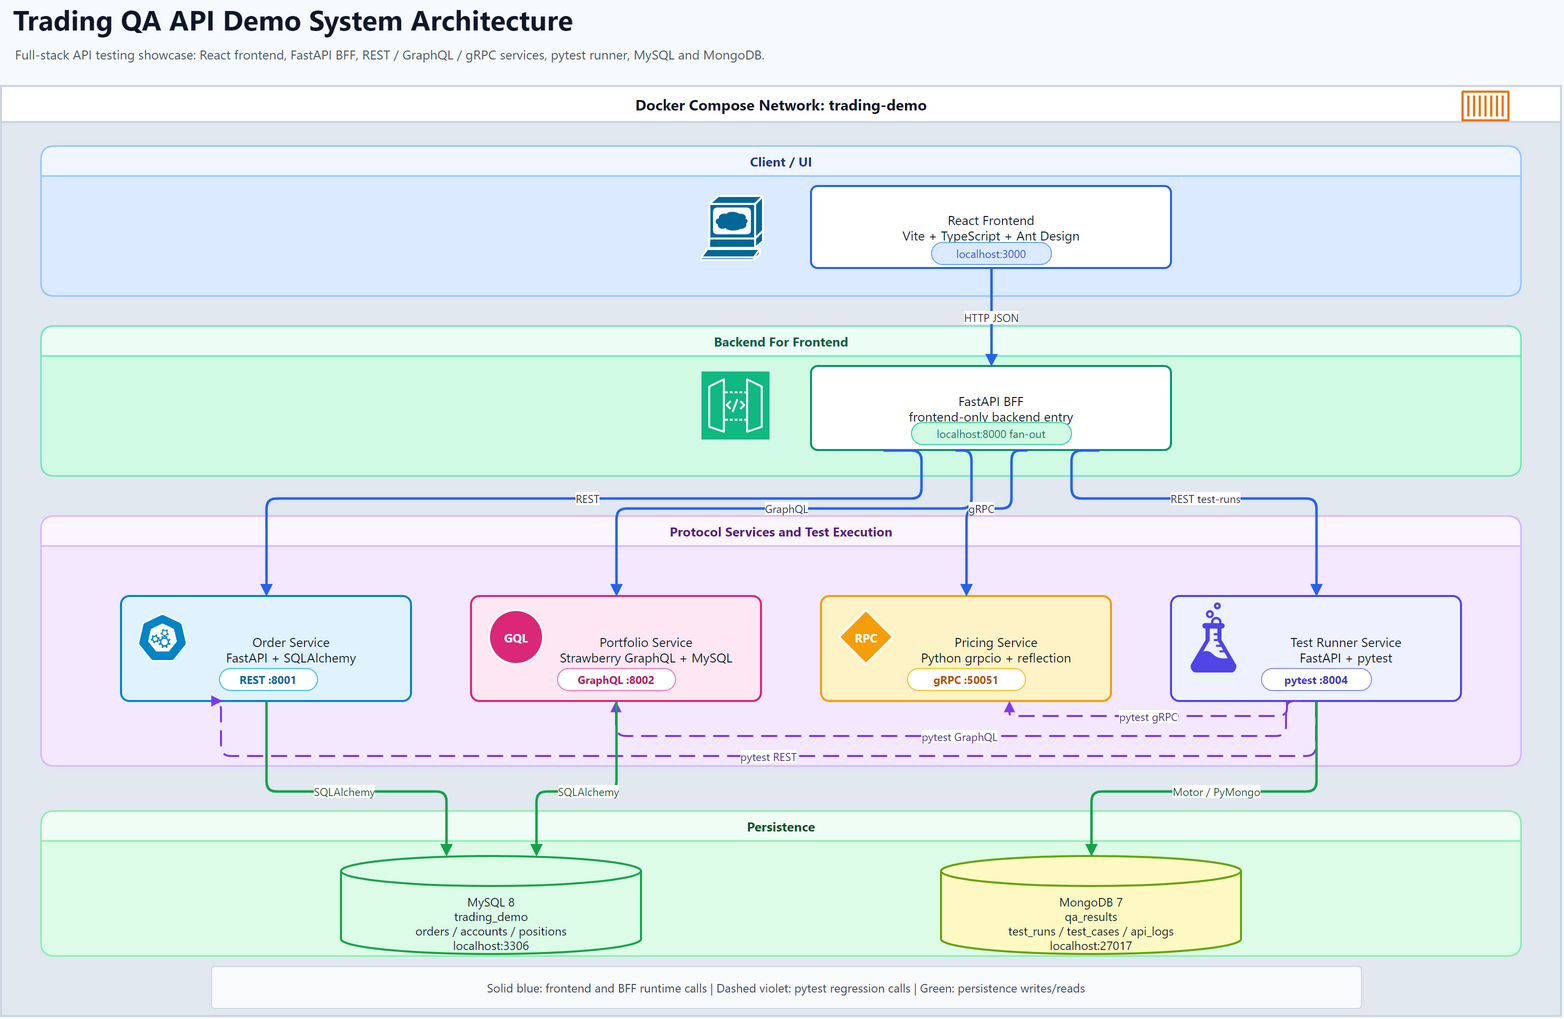

The diagram above was exported from draw.io. Its source (the exported page's mxGraphModel, read from the mxfile embedded in the PNG):
<mxGraphModel dx="1600" dy="1000" grid="1" gridSize="10" guides="1" tooltips="1" connect="1" arrows="1" fold="1" page="1" pageScale="1" pageWidth="1650" pageHeight="1120" math="0" shadow="0" background="#F7FAFC">
  <root>
    <mxCell id="0" />
    <mxCell id="1" parent="0" />
    <mxCell id="title" value="Trading QA API Demo System Architecture" style="text;html=1;strokeColor=none;fillColor=none;align=left;verticalAlign=middle;whiteSpace=wrap;rounded=0;fontFamily=Segoe UI;fontSize=28;fontStyle=1;fontColor=#0F172A;" vertex="1" parent="1">
      <mxGeometry x="50" y="24" width="900" height="38" as="geometry" />
    </mxCell>
    <mxCell id="subtitle" value="Full-stack API testing showcase: React frontend, FastAPI BFF, REST / GraphQL / gRPC services, pytest runner, MySQL and MongoDB." style="text;html=1;strokeColor=none;fillColor=none;align=left;verticalAlign=middle;whiteSpace=wrap;rounded=0;fontFamily=Segoe UI;fontSize=13;fontColor=#475569;" vertex="1" parent="1">
      <mxGeometry x="52" y="66" width="1180" height="24" as="geometry" />
    </mxCell>
    <mxCell id="docker_network" value="Docker Compose Network: trading-demo" style="swimlane;html=1;whiteSpace=wrap;rounded=0;collapsible=0;recursiveResize=0;startSize=36;container=1;pointerEvents=0;fontFamily=Segoe UI;fontSize=15;fontStyle=1;fontColor=#0F172A;fillColor=#FFFFFF;strokeColor=#CBD5E1;strokeWidth=2;swimlaneFillColor=#E2E8F0;horizontal=1;" vertex="1" parent="1">
      <mxGeometry x="40" y="110" width="1560" height="930" as="geometry" />
    </mxCell>
    <mxCell id="docker_icon" value="" style="sketch=0;outlineConnect=0;fontColor=#232F3E;gradientColor=none;fillColor=#ED7100;strokeColor=none;dashed=0;verticalLabelPosition=bottom;verticalAlign=top;align=center;html=1;fontSize=12;fontStyle=0;aspect=fixed;pointerEvents=1;shape=mxgraph.aws4.container_1;" vertex="1" parent="1">
      <mxGeometry x="1500" y="114" width="48" height="31" as="geometry" />
    </mxCell>
    <mxCell id="client_tier" value="Client / UI" style="swimlane;html=1;whiteSpace=wrap;rounded=1;collapsible=0;recursiveResize=0;startSize=30;container=1;pointerEvents=0;fontFamily=Segoe UI;fontSize=13;fontStyle=1;fontColor=#1E3A8A;fillColor=#EFF6FF;strokeColor=#93C5FD;strokeWidth=1.5;swimlaneFillColor=#DBEAFE;" vertex="1" parent="1">
      <mxGeometry x="80" y="170" width="1480" height="150" as="geometry" />
    </mxCell>
    <mxCell id="api_tier" value="Backend For Frontend" style="swimlane;html=1;whiteSpace=wrap;rounded=1;collapsible=0;recursiveResize=0;startSize=30;container=1;pointerEvents=0;fontFamily=Segoe UI;fontSize=13;fontStyle=1;fontColor=#065F46;fillColor=#ECFDF5;strokeColor=#6EE7B7;strokeWidth=1.5;swimlaneFillColor=#D1FAE5;" vertex="1" parent="1">
      <mxGeometry x="80" y="350" width="1480" height="150" as="geometry" />
    </mxCell>
    <mxCell id="service_tier" value="Protocol Services and Test Execution" style="swimlane;html=1;whiteSpace=wrap;rounded=1;collapsible=0;recursiveResize=0;startSize=30;container=1;pointerEvents=0;fontFamily=Segoe UI;fontSize=13;fontStyle=1;fontColor=#581C87;fillColor=#FAF5FF;strokeColor=#D8B4FE;strokeWidth=1.5;swimlaneFillColor=#F3E8FF;" vertex="1" parent="1">
      <mxGeometry x="80" y="540" width="1480" height="250" as="geometry" />
    </mxCell>
    <mxCell id="data_tier" value="Persistence" style="swimlane;html=1;whiteSpace=wrap;rounded=1;collapsible=0;recursiveResize=0;startSize=30;container=1;pointerEvents=0;fontFamily=Segoe UI;fontSize=13;fontStyle=1;fontColor=#14532D;fillColor=#F0FDF4;strokeColor=#86EFAC;strokeWidth=1.5;swimlaneFillColor=#DCFCE7;" vertex="1" parent="1">
      <mxGeometry x="80" y="835" width="1480" height="145" as="geometry" />
    </mxCell>
    <mxCell id="browser_icon" value="" style="sketch=0;html=1;pointerEvents=1;dashed=0;fillColor=#036897;strokeColor=#FFFFFF;strokeWidth=2;verticalLabelPosition=bottom;verticalAlign=top;align=center;outlineConnect=0;shape=mxgraph.cisco.computers_and_peripherals.web_browser;" vertex="1" parent="1">
      <mxGeometry x="740" y="220" width="62" height="64" as="geometry" />
    </mxCell>
    <mxCell id="frontend" value="React Frontend&#10;Vite + TypeScript + Ant Design" style="rounded=1;whiteSpace=wrap;html=1;arcSize=8;fillColor=#FFFFFF;strokeColor=#2563EB;strokeWidth=2;fontFamily=Segoe UI;fontSize=13;fontColor=#0F172A;align=center;verticalAlign=middle;spacing=10;shadow=0;" vertex="1" parent="1">
      <mxGeometry x="850" y="210" width="360" height="82" as="geometry" />
    </mxCell>
    <mxCell id="frontend_badge" value="localhost:3000" style="rounded=1;whiteSpace=wrap;html=1;arcSize=50;fillColor=#DBEAFE;strokeColor=#60A5FA;fontFamily=Segoe UI;fontSize=11;fontColor=#1D4ED8;align=center;verticalAlign=middle;" vertex="1" parent="1">
      <mxGeometry x="970" y="266" width="120" height="22" as="geometry" />
    </mxCell>
    <mxCell id="gateway_icon" value="" style="sketch=0;points=[[0,0,0],[0.25,0,0],[0.5,0,0],[0.75,0,0],[1,0,0],[0,1,0],[0.25,1,0],[0.5,1,0],[0.75,1,0],[1,1,0],[0,0.25,0],[0,0.5,0],[0,0.75,0],[1,0.25,0],[1,0.5,0],[1,0.75,0]];outlineConnect=0;fontColor=#232F3E;fillColor=#10B981;strokeColor=#FFFFFF;dashed=0;verticalLabelPosition=bottom;verticalAlign=top;align=center;html=1;fontSize=12;fontStyle=0;aspect=fixed;shape=mxgraph.aws4.resourceIcon;resIcon=mxgraph.aws4.api_gateway;" vertex="1" parent="1">
      <mxGeometry x="740" y="395" width="68" height="68" as="geometry" />
    </mxCell>
    <mxCell id="bff" value="FastAPI BFF&#10;frontend-only backend entry" style="rounded=1;whiteSpace=wrap;html=1;arcSize=8;fillColor=#FFFFFF;strokeColor=#059669;strokeWidth=2;fontFamily=Segoe UI;fontSize=13;fontColor=#0F172A;align=center;verticalAlign=middle;spacing=10;shadow=0;" vertex="1" parent="1">
      <mxGeometry x="850" y="390" width="360" height="84" as="geometry" />
    </mxCell>
    <mxCell id="bff_badge" value="localhost:8000 fan-out" style="rounded=1;whiteSpace=wrap;html=1;arcSize=50;fillColor=#D1FAE5;strokeColor=#34D399;fontFamily=Segoe UI;fontSize=11;fontColor=#047857;align=center;verticalAlign=middle;" vertex="1" parent="1">
      <mxGeometry x="950" y="446" width="160" height="22" as="geometry" />
    </mxCell>
    <mxCell id="order_icon" value="" style="aspect=fixed;sketch=0;html=1;dashed=0;whitespace=wrap;verticalLabelPosition=bottom;verticalAlign=top;fillColor=#0284C7;strokeColor=#FFFFFF;points=[[0.005,0.63,0],[0.1,0.2,0],[0.9,0.2,0],[0.5,0,0],[0.995,0.63,0],[0.72,0.99,0],[0.5,1,0],[0.28,0.99,0]];shape=mxgraph.kubernetes.icon2;prIcon=api;" vertex="1" parent="1">
      <mxGeometry x="176" y="637" width="50" height="48" as="geometry" />
    </mxCell>
    <mxCell id="order_service" value="Order Service&#10;FastAPI + SQLAlchemy" style="rounded=1;whiteSpace=wrap;html=1;arcSize=8;fillColor=#E0F2FE;strokeColor=#0284C7;strokeWidth=2;fontFamily=Segoe UI;fontSize=13;fontColor=#0F172A;align=center;verticalAlign=middle;spacingLeft=62;spacingRight=12;shadow=0;" vertex="1" parent="1">
      <mxGeometry x="160" y="620" width="290" height="105" as="geometry" />
    </mxCell>
    <mxCell id="rest_badge" value="REST :8001" style="rounded=1;whiteSpace=wrap;html=1;arcSize=50;fillColor=#FFFFFF;strokeColor=#38BDF8;fontFamily=Segoe UI;fontSize=11;fontStyle=1;fontColor=#0369A1;align=center;verticalAlign=middle;" vertex="1" parent="1">
      <mxGeometry x="258" y="692" width="98" height="22" as="geometry" />
    </mxCell>
    <mxCell id="portfolio_icon" value="GQL" style="ellipse;whiteSpace=wrap;html=1;aspect=fixed;fillColor=#DB2777;strokeColor=#FFFFFF;strokeWidth=2;fontFamily=Segoe UI;fontSize=12;fontStyle=1;fontColor=#FFFFFF;align=center;verticalAlign=middle;" vertex="1" parent="1">
      <mxGeometry x="528" y="634" width="54" height="54" as="geometry" />
    </mxCell>
    <mxCell id="portfolio_service" value="Portfolio Service&#10;Strawberry GraphQL + MySQL" style="rounded=1;whiteSpace=wrap;html=1;arcSize=8;fillColor=#FCE7F3;strokeColor=#DB2777;strokeWidth=2;fontFamily=Segoe UI;fontSize=13;fontColor=#0F172A;align=center;verticalAlign=middle;spacingLeft=72;spacingRight=12;shadow=0;" vertex="1" parent="1">
      <mxGeometry x="510" y="620" width="290" height="105" as="geometry" />
    </mxCell>
    <mxCell id="graphql_badge" value="GraphQL :8002" style="rounded=1;whiteSpace=wrap;html=1;arcSize=50;fillColor=#FFFFFF;strokeColor=#F472B6;fontFamily=Segoe UI;fontSize=11;fontStyle=1;fontColor=#BE185D;align=center;verticalAlign=middle;" vertex="1" parent="1">
      <mxGeometry x="596" y="692" width="118" height="22" as="geometry" />
    </mxCell>
    <mxCell id="pricing_icon" value="RPC" style="rhombus;whiteSpace=wrap;html=1;fillColor=#F59E0B;strokeColor=#FFFFFF;strokeWidth=2;fontFamily=Segoe UI;fontSize=12;fontStyle=1;fontColor=#FFFFFF;align=center;verticalAlign=middle;" vertex="1" parent="1">
      <mxGeometry x="878" y="634" width="54" height="54" as="geometry" />
    </mxCell>
    <mxCell id="pricing_service" value="Pricing Service&#10;Python grpcio + reflection" style="rounded=1;whiteSpace=wrap;html=1;arcSize=8;fillColor=#FEF3C7;strokeColor=#F59E0B;strokeWidth=2;fontFamily=Segoe UI;fontSize=13;fontColor=#0F172A;align=center;verticalAlign=middle;spacingLeft=72;spacingRight=12;shadow=0;" vertex="1" parent="1">
      <mxGeometry x="860" y="620" width="290" height="105" as="geometry" />
    </mxCell>
    <mxCell id="grpc_badge" value="gRPC :50051" style="rounded=1;whiteSpace=wrap;html=1;arcSize=50;fillColor=#FFFFFF;strokeColor=#FBBF24;fontFamily=Segoe UI;fontSize=11;fontStyle=1;fontColor=#B45309;align=center;verticalAlign=middle;" vertex="1" parent="1">
      <mxGeometry x="946" y="692" width="118" height="22" as="geometry" />
    </mxCell>
    <mxCell id="runner_icon" value="" style="sketch=0;html=1;aspect=fixed;strokeColor=none;shadow=0;fillColor=#4F46E5;verticalAlign=top;labelPosition=center;verticalLabelPosition=bottom;shape=mxgraph.gcp2.biomedical_beaker;" vertex="1" parent="1">
      <mxGeometry x="1228" y="626" width="48" height="70" as="geometry" />
    </mxCell>
    <mxCell id="test_runner" value="Test Runner Service&#10;FastAPI + pytest" style="rounded=1;whiteSpace=wrap;html=1;arcSize=8;fillColor=#EEF2FF;strokeColor=#4F46E5;strokeWidth=2;fontFamily=Segoe UI;fontSize=13;fontColor=#0F172A;align=center;verticalAlign=middle;spacingLeft=72;spacingRight=12;shadow=0;" vertex="1" parent="1">
      <mxGeometry x="1210" y="620" width="290" height="105" as="geometry" />
    </mxCell>
    <mxCell id="pytest_badge" value="pytest :8004" style="rounded=1;whiteSpace=wrap;html=1;arcSize=50;fillColor=#FFFFFF;strokeColor=#818CF8;fontFamily=Segoe UI;fontSize=11;fontStyle=1;fontColor=#4338CA;align=center;verticalAlign=middle;" vertex="1" parent="1">
      <mxGeometry x="1300" y="692" width="110" height="22" as="geometry" />
    </mxCell>
    <mxCell id="order_icon_top" value="" style="aspect=fixed;sketch=0;html=1;dashed=0;whitespace=wrap;verticalLabelPosition=bottom;verticalAlign=top;fillColor=#0284C7;strokeColor=#FFFFFF;points=[[0.005,0.63,0],[0.1,0.2,0],[0.9,0.2,0],[0.5,0,0],[0.995,0.63,0],[0.72,0.99,0],[0.5,1,0],[0.28,0.99,0]];shape=mxgraph.kubernetes.icon2;prIcon=api;" vertex="1" parent="1">
      <mxGeometry x="176" y="637" width="50" height="48" as="geometry" />
    </mxCell>
    <mxCell id="portfolio_icon_top" value="GQL" style="ellipse;whiteSpace=wrap;html=1;aspect=fixed;fillColor=#DB2777;strokeColor=#FFFFFF;strokeWidth=2;fontFamily=Segoe UI;fontSize=12;fontStyle=1;fontColor=#FFFFFF;align=center;verticalAlign=middle;" vertex="1" parent="1">
      <mxGeometry x="528" y="634" width="54" height="54" as="geometry" />
    </mxCell>
    <mxCell id="pricing_icon_top" value="RPC" style="rhombus;whiteSpace=wrap;html=1;fillColor=#F59E0B;strokeColor=#FFFFFF;strokeWidth=2;fontFamily=Segoe UI;fontSize=12;fontStyle=1;fontColor=#FFFFFF;align=center;verticalAlign=middle;" vertex="1" parent="1">
      <mxGeometry x="878" y="634" width="54" height="54" as="geometry" />
    </mxCell>
    <mxCell id="runner_icon_top" value="" style="sketch=0;html=1;aspect=fixed;strokeColor=none;shadow=0;fillColor=#4F46E5;verticalAlign=top;labelPosition=center;verticalLabelPosition=bottom;shape=mxgraph.gcp2.biomedical_beaker;" vertex="1" parent="1">
      <mxGeometry x="1228" y="626" width="48" height="70" as="geometry" />
    </mxCell>
    <mxCell id="mysql" value="MySQL 8&#10;trading_demo&#10;orders / accounts / positions&#10;localhost:3306" style="shape=cylinder3;whiteSpace=wrap;html=1;boundedLbl=1;backgroundOutline=1;size=15;fillColor=#DCFCE7;strokeColor=#16A34A;strokeWidth=2;fontFamily=Segoe UI;fontSize=12;fontColor=#0F172A;align=center;verticalAlign=middle;spacingTop=10;" vertex="1" parent="1">
      <mxGeometry x="380" y="880" width="300" height="98" as="geometry" />
    </mxCell>
    <mxCell id="mongo" value="MongoDB 7&#10;qa_results&#10;test_runs / test_cases / api_logs&#10;localhost:27017" style="shape=cylinder3;whiteSpace=wrap;html=1;boundedLbl=1;backgroundOutline=1;size=15;fillColor=#FEF9C3;strokeColor=#65A30D;strokeWidth=2;fontFamily=Segoe UI;fontSize=12;fontColor=#0F172A;align=center;verticalAlign=middle;spacingTop=10;" vertex="1" parent="1">
      <mxGeometry x="980" y="880" width="300" height="98" as="geometry" />
    </mxCell>
    <mxCell id="legend" value="Solid blue: frontend and BFF runtime calls    |    Dashed violet: pytest regression calls    |    Green: persistence writes/reads" style="rounded=1;whiteSpace=wrap;html=1;arcSize=8;fillColor=#F8FAFC;strokeColor=#CBD5E1;fontFamily=Segoe UI;fontSize=12;fontColor=#334155;align=center;verticalAlign=middle;spacing=6;" vertex="1" parent="1">
      <mxGeometry x="250" y="990" width="1150" height="42" as="geometry" />
    </mxCell>
    <mxCell id="e_frontend_bff" value="HTTP JSON" style="edgeStyle=orthogonalEdgeStyle;rounded=1;orthogonalLoop=1;jettySize=auto;html=1;strokeWidth=2.5;strokeColor=#2563EB;endArrow=block;endFill=1;fontFamily=Segoe UI;fontSize=11;fontColor=#1E293B;labelBackgroundColor=#FFFFFF;exitX=0.5;exitY=1;exitDx=0;exitDy=0;entryX=0.5;entryY=0;entryDx=0;entryDy=0;" edge="1" parent="1" source="frontend" target="bff">
      <mxGeometry relative="1" as="geometry" />
    </mxCell>
    <mxCell id="e_bff_order" value="REST" style="edgeStyle=orthogonalEdgeStyle;rounded=1;orthogonalLoop=1;jettySize=auto;html=1;strokeWidth=2.5;strokeColor=#2563EB;endArrow=block;endFill=1;fontFamily=Segoe UI;fontSize=11;fontColor=#1E293B;labelBackgroundColor=#FFFFFF;exitX=0.2;exitY=1;exitDx=0;exitDy=0;entryX=0.5;entryY=0;entryDx=0;entryDy=0;" edge="1" parent="1" source="bff" target="order_service">
      <mxGeometry relative="1" as="geometry">
        <Array as="points">
          <mxPoint x="960" y="522" />
          <mxPoint x="305" y="522" />
        </Array>
      </mxGeometry>
    </mxCell>
    <mxCell id="e_bff_portfolio" value="GraphQL" style="edgeStyle=orthogonalEdgeStyle;rounded=1;orthogonalLoop=1;jettySize=auto;html=1;strokeWidth=2.5;strokeColor=#2563EB;endArrow=block;endFill=1;fontFamily=Segoe UI;fontSize=11;fontColor=#1E293B;labelBackgroundColor=#FFFFFF;exitX=0.4;exitY=1;exitDx=0;exitDy=0;entryX=0.5;entryY=0;entryDx=0;entryDy=0;" edge="1" parent="1" source="bff" target="portfolio_service">
      <mxGeometry relative="1" as="geometry">
        <Array as="points">
          <mxPoint x="1010" y="532" />
          <mxPoint x="655" y="532" />
        </Array>
      </mxGeometry>
    </mxCell>
    <mxCell id="e_bff_pricing" value="gRPC" style="edgeStyle=orthogonalEdgeStyle;rounded=1;orthogonalLoop=1;jettySize=auto;html=1;strokeWidth=2.5;strokeColor=#2563EB;endArrow=block;endFill=1;fontFamily=Segoe UI;fontSize=11;fontColor=#1E293B;labelBackgroundColor=#FFFFFF;exitX=0.6;exitY=1;exitDx=0;exitDy=0;entryX=0.5;entryY=0;entryDx=0;entryDy=0;" edge="1" parent="1" source="bff" target="pricing_service">
      <mxGeometry relative="1" as="geometry">
        <Array as="points">
          <mxPoint x="1050" y="532" />
          <mxPoint x="1005" y="532" />
        </Array>
      </mxGeometry>
    </mxCell>
    <mxCell id="e_bff_runner" value="REST test-runs" style="edgeStyle=orthogonalEdgeStyle;rounded=1;orthogonalLoop=1;jettySize=auto;html=1;strokeWidth=2.5;strokeColor=#2563EB;endArrow=block;endFill=1;fontFamily=Segoe UI;fontSize=11;fontColor=#1E293B;labelBackgroundColor=#FFFFFF;exitX=0.8;exitY=1;exitDx=0;exitDy=0;entryX=0.5;entryY=0;entryDx=0;entryDy=0;" edge="1" parent="1" source="bff" target="test_runner">
      <mxGeometry relative="1" as="geometry">
        <Array as="points">
          <mxPoint x="1110" y="522" />
          <mxPoint x="1355" y="522" />
        </Array>
      </mxGeometry>
    </mxCell>
    <mxCell id="e_runner_order" value="pytest REST" style="edgeStyle=orthogonalEdgeStyle;rounded=1;orthogonalLoop=1;jettySize=auto;html=1;strokeWidth=2;strokeColor=#7C3AED;dashed=1;dashPattern=8 4;endArrow=block;endFill=1;fontFamily=Segoe UI;fontSize=11;fontColor=#4C1D95;labelBackgroundColor=#FFFFFF;exitX=0.5;exitY=1;exitDx=0;exitDy=0;entryX=0.35;entryY=1;entryDx=0;entryDy=0;" edge="1" parent="1" source="test_runner" target="order_service">
      <mxGeometry relative="1" as="geometry">
        <Array as="points">
          <mxPoint x="1355" y="780" />
          <mxPoint x="260" y="780" />
        </Array>
      </mxGeometry>
    </mxCell>
    <mxCell id="e_runner_portfolio" value="pytest GraphQL" style="edgeStyle=orthogonalEdgeStyle;rounded=1;orthogonalLoop=1;jettySize=auto;html=1;strokeWidth=2;strokeColor=#7C3AED;dashed=1;dashPattern=8 4;endArrow=block;endFill=1;fontFamily=Segoe UI;fontSize=11;fontColor=#4C1D95;labelBackgroundColor=#FFFFFF;exitX=0.45;exitY=1;exitDx=0;exitDy=0;entryX=0.5;entryY=1;entryDx=0;entryDy=0;" edge="1" parent="1" source="test_runner" target="portfolio_service">
      <mxGeometry relative="1" as="geometry">
        <Array as="points">
          <mxPoint x="1325" y="760" />
          <mxPoint x="655" y="760" />
        </Array>
      </mxGeometry>
    </mxCell>
    <mxCell id="e_runner_pricing" value="pytest gRPC" style="edgeStyle=orthogonalEdgeStyle;rounded=1;orthogonalLoop=1;jettySize=auto;html=1;strokeWidth=2;strokeColor=#7C3AED;dashed=1;dashPattern=8 4;endArrow=block;endFill=1;fontFamily=Segoe UI;fontSize=11;fontColor=#4C1D95;labelBackgroundColor=#FFFFFF;exitX=0.4;exitY=1;exitDx=0;exitDy=0;entryX=0.65;entryY=1;entryDx=0;entryDy=0;" edge="1" parent="1" source="test_runner" target="pricing_service">
      <mxGeometry relative="1" as="geometry">
        <Array as="points">
          <mxPoint x="1295" y="740" />
          <mxPoint x="1045" y="740" />
        </Array>
      </mxGeometry>
    </mxCell>
    <mxCell id="e_order_mysql" value="SQLAlchemy" style="edgeStyle=orthogonalEdgeStyle;rounded=1;orthogonalLoop=1;jettySize=auto;html=1;strokeWidth=2.5;strokeColor=#16A34A;endArrow=block;endFill=1;fontFamily=Segoe UI;fontSize=11;fontColor=#14532D;labelBackgroundColor=#FFFFFF;exitX=0.5;exitY=1;exitDx=0;exitDy=0;entryX=0.35;entryY=0;entryDx=0;entryDy=0;" edge="1" parent="1" source="order_service" target="mysql">
      <mxGeometry relative="1" as="geometry">
        <Array as="points">
          <mxPoint x="305" y="815" />
          <mxPoint x="485" y="815" />
        </Array>
      </mxGeometry>
    </mxCell>
    <mxCell id="e_portfolio_mysql" value="SQLAlchemy" style="edgeStyle=orthogonalEdgeStyle;rounded=1;orthogonalLoop=1;jettySize=auto;html=1;strokeWidth=2.5;strokeColor=#16A34A;endArrow=block;endFill=1;fontFamily=Segoe UI;fontSize=11;fontColor=#14532D;labelBackgroundColor=#FFFFFF;exitX=0.5;exitY=1;exitDx=0;exitDy=0;entryX=0.65;entryY=0;entryDx=0;entryDy=0;" edge="1" parent="1" source="portfolio_service" target="mysql">
      <mxGeometry relative="1" as="geometry">
        <Array as="points">
          <mxPoint x="655" y="815" />
          <mxPoint x="575" y="815" />
        </Array>
      </mxGeometry>
    </mxCell>
    <mxCell id="e_runner_mongo" value="Motor / PyMongo" style="edgeStyle=orthogonalEdgeStyle;rounded=1;orthogonalLoop=1;jettySize=auto;html=1;strokeWidth=2.5;strokeColor=#16A34A;endArrow=block;endFill=1;fontFamily=Segoe UI;fontSize=11;fontColor=#14532D;labelBackgroundColor=#FFFFFF;exitX=0.5;exitY=1;exitDx=0;exitDy=0;entryX=0.5;entryY=0;entryDx=0;entryDy=0;" edge="1" parent="1" source="test_runner" target="mongo">
      <mxGeometry relative="1" as="geometry">
        <Array as="points">
          <mxPoint x="1355" y="815" />
          <mxPoint x="1130" y="815" />
        </Array>
      </mxGeometry>
    </mxCell>
  </root>
</mxGraphModel>